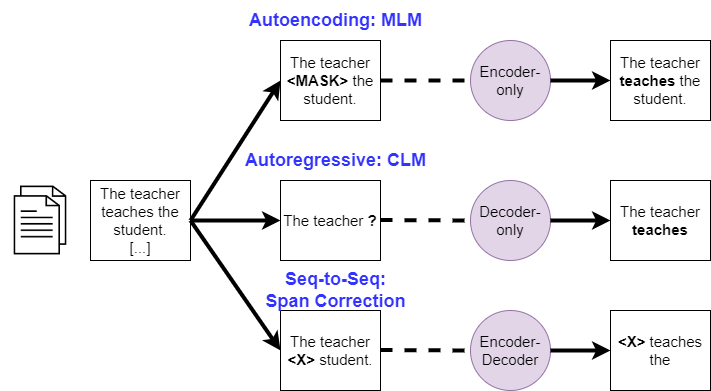

The diagram above was exported from draw.io. Its source (the exported page's mxGraphModel, read from the mxfile embedded in the PNG):
<mxGraphModel dx="782" dy="458" grid="1" gridSize="10" guides="1" tooltips="1" connect="1" arrows="1" fold="1" page="1" pageScale="1" pageWidth="850" pageHeight="1100" math="0" shadow="0">
  <root>
    <mxCell id="0" />
    <mxCell id="1" parent="0" />
    <mxCell id="WelNSDiG2qbc2inKqiFQ-1" value="" style="shape=image;imageAspect=0;aspect=fixed;verticalLabelPosition=bottom;verticalAlign=top;image=https://cdn0.iconfinder.com/data/icons/office-icon-set-2/100/Noun_Project_100Icon_10px_grid-07-512.png;" vertex="1" parent="1">
      <mxGeometry x="20" y="500" width="80" height="80" as="geometry" />
    </mxCell>
    <mxCell id="WelNSDiG2qbc2inKqiFQ-2" value="The teacher teaches the student.&lt;br style=&quot;font-size: 15px;&quot;&gt;[...]" style="text;html=1;strokeColor=default;fillColor=none;align=center;verticalAlign=middle;whiteSpace=wrap;rounded=0;fontSize=15;" vertex="1" parent="1">
      <mxGeometry x="110" y="500" width="100" height="80" as="geometry" />
    </mxCell>
    <mxCell id="WelNSDiG2qbc2inKqiFQ-4" value="The teacher &lt;b&gt;&amp;lt;MASK&amp;gt;&lt;/b&gt; the student." style="text;html=1;strokeColor=default;fillColor=none;align=center;verticalAlign=middle;whiteSpace=wrap;rounded=0;fontSize=15;" vertex="1" parent="1">
      <mxGeometry x="300" y="360" width="100" height="80" as="geometry" />
    </mxCell>
    <mxCell id="WelNSDiG2qbc2inKqiFQ-5" value="The teacher &lt;b&gt;?&lt;/b&gt;" style="text;html=1;strokeColor=default;fillColor=none;align=center;verticalAlign=middle;whiteSpace=wrap;rounded=0;fontSize=15;" vertex="1" parent="1">
      <mxGeometry x="300" y="500" width="100" height="80" as="geometry" />
    </mxCell>
    <mxCell id="WelNSDiG2qbc2inKqiFQ-6" value="The teacher &lt;b&gt;&amp;lt;X&amp;gt;&lt;/b&gt; student." style="text;html=1;strokeColor=default;fillColor=none;align=center;verticalAlign=middle;whiteSpace=wrap;rounded=0;fontSize=15;" vertex="1" parent="1">
      <mxGeometry x="300" y="630" width="100" height="80" as="geometry" />
    </mxCell>
    <mxCell id="WelNSDiG2qbc2inKqiFQ-7" value="The teacher &lt;b&gt;teaches &lt;/b&gt;the student." style="text;html=1;strokeColor=default;fillColor=none;align=center;verticalAlign=middle;whiteSpace=wrap;rounded=0;fontSize=15;" vertex="1" parent="1">
      <mxGeometry x="630" y="360" width="100" height="80" as="geometry" />
    </mxCell>
    <mxCell id="WelNSDiG2qbc2inKqiFQ-8" value="The teacher &lt;b&gt;teaches&lt;/b&gt;" style="text;html=1;strokeColor=default;fillColor=none;align=center;verticalAlign=middle;whiteSpace=wrap;rounded=0;fontSize=15;" vertex="1" parent="1">
      <mxGeometry x="630" y="500" width="100" height="80" as="geometry" />
    </mxCell>
    <mxCell id="WelNSDiG2qbc2inKqiFQ-9" value="&lt;b&gt;&amp;lt;X&amp;gt;&lt;/b&gt;&amp;nbsp;teaches the" style="text;html=1;strokeColor=default;fillColor=none;align=center;verticalAlign=middle;whiteSpace=wrap;rounded=0;fontSize=15;" vertex="1" parent="1">
      <mxGeometry x="630" y="630" width="100" height="80" as="geometry" />
    </mxCell>
    <mxCell id="WelNSDiG2qbc2inKqiFQ-10" value="" style="endArrow=classic;html=1;rounded=0;fontSize=15;exitX=1;exitY=0.5;exitDx=0;exitDy=0;entryX=0;entryY=0.5;entryDx=0;entryDy=0;strokeWidth=4;" edge="1" parent="1" source="WelNSDiG2qbc2inKqiFQ-2" target="WelNSDiG2qbc2inKqiFQ-5">
      <mxGeometry width="50" height="50" relative="1" as="geometry">
        <mxPoint x="380" y="600" as="sourcePoint" />
        <mxPoint x="430" y="550" as="targetPoint" />
      </mxGeometry>
    </mxCell>
    <mxCell id="WelNSDiG2qbc2inKqiFQ-11" value="" style="endArrow=classic;html=1;rounded=0;fontSize=15;exitX=1;exitY=0.5;exitDx=0;exitDy=0;entryX=0;entryY=0.5;entryDx=0;entryDy=0;strokeWidth=4;" edge="1" parent="1" source="WelNSDiG2qbc2inKqiFQ-2" target="WelNSDiG2qbc2inKqiFQ-4">
      <mxGeometry width="50" height="50" relative="1" as="geometry">
        <mxPoint x="220" y="550" as="sourcePoint" />
        <mxPoint x="310" y="550" as="targetPoint" />
      </mxGeometry>
    </mxCell>
    <mxCell id="WelNSDiG2qbc2inKqiFQ-12" value="" style="endArrow=classic;html=1;rounded=0;fontSize=15;exitX=1;exitY=0.5;exitDx=0;exitDy=0;entryX=0;entryY=0.5;entryDx=0;entryDy=0;strokeWidth=4;" edge="1" parent="1" source="WelNSDiG2qbc2inKqiFQ-2" target="WelNSDiG2qbc2inKqiFQ-6">
      <mxGeometry width="50" height="50" relative="1" as="geometry">
        <mxPoint x="230" y="560" as="sourcePoint" />
        <mxPoint x="320" y="560" as="targetPoint" />
      </mxGeometry>
    </mxCell>
    <mxCell id="WelNSDiG2qbc2inKqiFQ-13" value="Encoder-only" style="ellipse;whiteSpace=wrap;html=1;aspect=fixed;strokeColor=#9673a6;fontSize=15;fillColor=#e1d5e7;" vertex="1" parent="1">
      <mxGeometry x="490" y="360" width="80" height="80" as="geometry" />
    </mxCell>
    <mxCell id="WelNSDiG2qbc2inKqiFQ-14" value="Decoder-only" style="ellipse;whiteSpace=wrap;html=1;aspect=fixed;strokeColor=#9673a6;fontSize=15;fillColor=#e1d5e7;" vertex="1" parent="1">
      <mxGeometry x="490" y="500" width="80" height="80" as="geometry" />
    </mxCell>
    <mxCell id="WelNSDiG2qbc2inKqiFQ-15" value="Encoder-Decoder" style="ellipse;whiteSpace=wrap;html=1;aspect=fixed;strokeColor=#9673a6;fontSize=15;fillColor=#e1d5e7;" vertex="1" parent="1">
      <mxGeometry x="490" y="630" width="80" height="80" as="geometry" />
    </mxCell>
    <mxCell id="WelNSDiG2qbc2inKqiFQ-16" value="" style="endArrow=none;dashed=1;html=1;rounded=0;strokeWidth=4;fontSize=15;exitX=1;exitY=0.5;exitDx=0;exitDy=0;entryX=0;entryY=0.5;entryDx=0;entryDy=0;" edge="1" parent="1" source="WelNSDiG2qbc2inKqiFQ-4" target="WelNSDiG2qbc2inKqiFQ-13">
      <mxGeometry width="50" height="50" relative="1" as="geometry">
        <mxPoint x="380" y="490" as="sourcePoint" />
        <mxPoint x="430" y="440" as="targetPoint" />
      </mxGeometry>
    </mxCell>
    <mxCell id="WelNSDiG2qbc2inKqiFQ-17" value="" style="endArrow=none;dashed=1;html=1;rounded=0;strokeWidth=4;fontSize=15;exitX=1;exitY=0.5;exitDx=0;exitDy=0;" edge="1" parent="1">
      <mxGeometry width="50" height="50" relative="1" as="geometry">
        <mxPoint x="400" y="539.5" as="sourcePoint" />
        <mxPoint x="490" y="540" as="targetPoint" />
      </mxGeometry>
    </mxCell>
    <mxCell id="WelNSDiG2qbc2inKqiFQ-18" value="" style="endArrow=none;dashed=1;html=1;rounded=0;strokeWidth=4;fontSize=15;exitX=1;exitY=0.5;exitDx=0;exitDy=0;" edge="1" parent="1">
      <mxGeometry width="50" height="50" relative="1" as="geometry">
        <mxPoint x="400" y="669.5" as="sourcePoint" />
        <mxPoint x="490" y="670" as="targetPoint" />
      </mxGeometry>
    </mxCell>
    <mxCell id="WelNSDiG2qbc2inKqiFQ-19" value="" style="endArrow=classic;html=1;rounded=0;strokeWidth=4;fontSize=15;entryX=0;entryY=0.5;entryDx=0;entryDy=0;exitX=1;exitY=0.5;exitDx=0;exitDy=0;" edge="1" parent="1" source="WelNSDiG2qbc2inKqiFQ-13" target="WelNSDiG2qbc2inKqiFQ-7">
      <mxGeometry width="50" height="50" relative="1" as="geometry">
        <mxPoint x="380" y="590" as="sourcePoint" />
        <mxPoint x="430" y="540" as="targetPoint" />
      </mxGeometry>
    </mxCell>
    <mxCell id="WelNSDiG2qbc2inKqiFQ-20" value="" style="endArrow=classic;html=1;rounded=0;strokeWidth=4;fontSize=15;entryX=0;entryY=0.5;entryDx=0;entryDy=0;exitX=1;exitY=0.5;exitDx=0;exitDy=0;" edge="1" parent="1" source="WelNSDiG2qbc2inKqiFQ-14" target="WelNSDiG2qbc2inKqiFQ-8">
      <mxGeometry width="50" height="50" relative="1" as="geometry">
        <mxPoint x="580" y="410" as="sourcePoint" />
        <mxPoint x="640" y="410" as="targetPoint" />
      </mxGeometry>
    </mxCell>
    <mxCell id="WelNSDiG2qbc2inKqiFQ-21" value="" style="endArrow=classic;html=1;rounded=0;strokeWidth=4;fontSize=15;entryX=0;entryY=0.5;entryDx=0;entryDy=0;exitX=1;exitY=0.5;exitDx=0;exitDy=0;" edge="1" parent="1" source="WelNSDiG2qbc2inKqiFQ-15" target="WelNSDiG2qbc2inKqiFQ-9">
      <mxGeometry width="50" height="50" relative="1" as="geometry">
        <mxPoint x="590" y="420" as="sourcePoint" />
        <mxPoint x="650" y="420" as="targetPoint" />
      </mxGeometry>
    </mxCell>
    <mxCell id="WelNSDiG2qbc2inKqiFQ-22" value="Autoencoding: MLM" style="text;strokeColor=none;fillColor=none;html=1;fontSize=18;fontStyle=1;verticalAlign=middle;align=center;fontColor=#3333FF;" vertex="1" parent="1">
      <mxGeometry x="300" y="320" width="110" height="40" as="geometry" />
    </mxCell>
    <mxCell id="WelNSDiG2qbc2inKqiFQ-23" value="Autoregressive: CLM" style="text;strokeColor=none;fillColor=none;html=1;fontSize=18;fontStyle=1;verticalAlign=middle;align=center;fontColor=#3333FF;" vertex="1" parent="1">
      <mxGeometry x="300" y="460" width="110" height="40" as="geometry" />
    </mxCell>
    <mxCell id="WelNSDiG2qbc2inKqiFQ-24" value="Seq-to-Seq: &lt;br&gt;Span Correction" style="text;strokeColor=none;fillColor=none;html=1;fontSize=18;fontStyle=1;verticalAlign=middle;align=center;fontColor=#3333FF;" vertex="1" parent="1">
      <mxGeometry x="300" y="590" width="110" height="40" as="geometry" />
    </mxCell>
  </root>
</mxGraphModel>